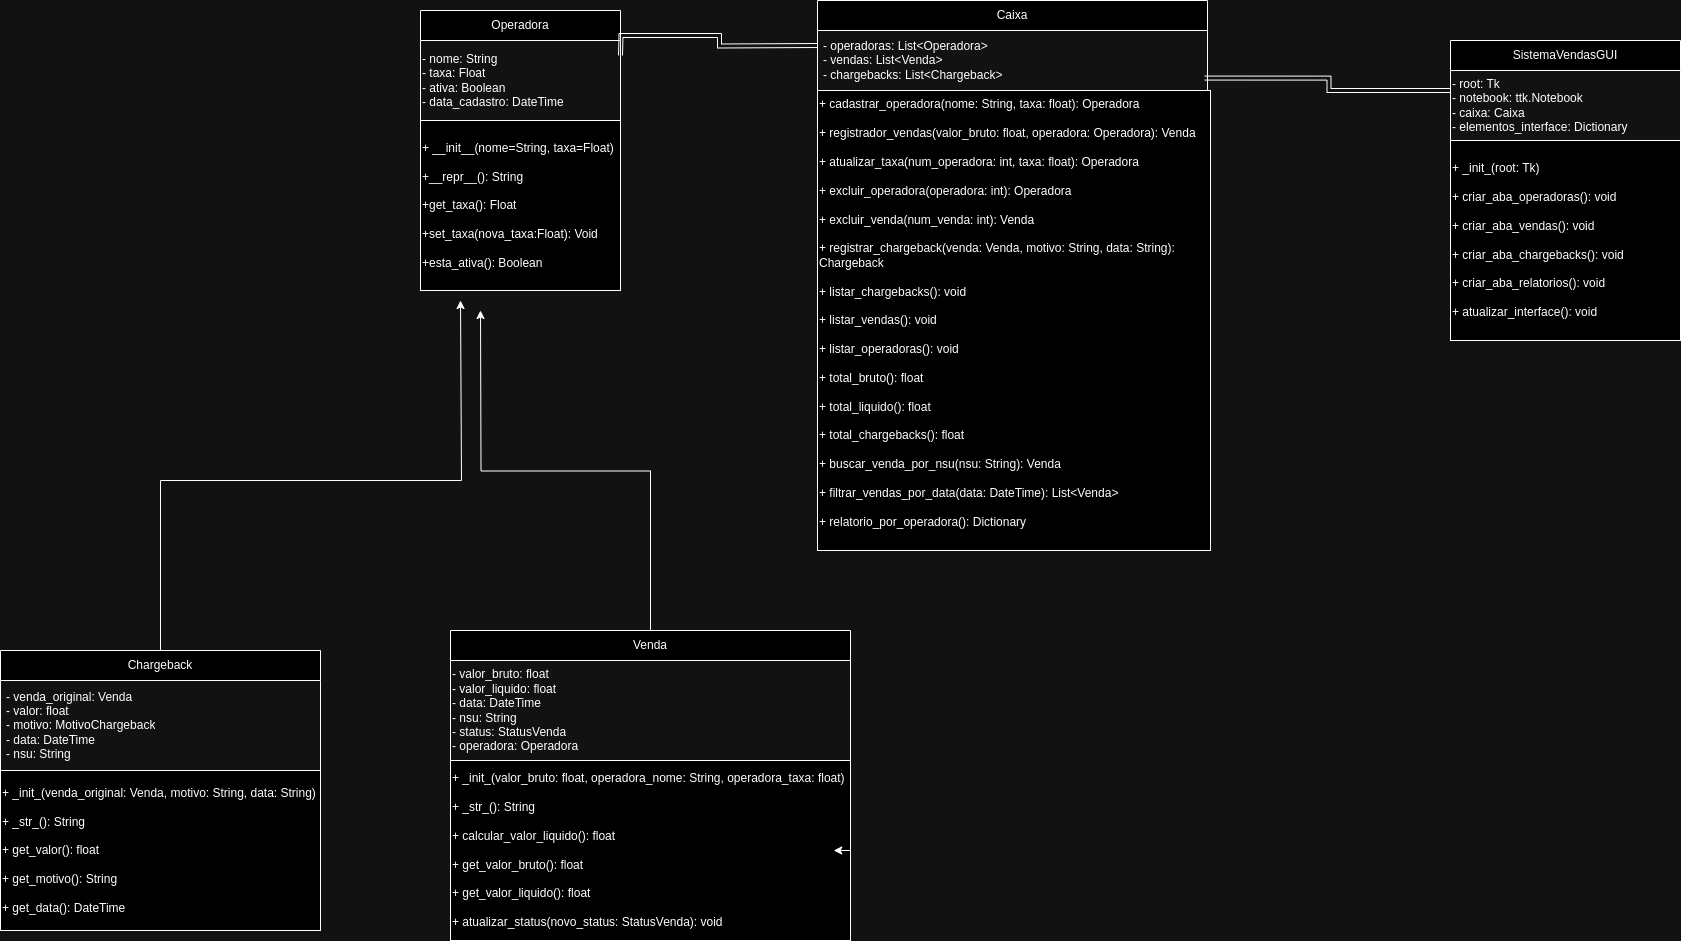

The diagram above was exported from draw.io. Its source (the exported page's mxGraphModel, read from the mxfile embedded in the PNG):
<mxGraphModel dx="2603" dy="820" grid="1" gridSize="10" guides="1" tooltips="1" connect="1" arrows="1" fold="1" page="1" pageScale="1" pageWidth="1169" pageHeight="1654" math="0" shadow="0">
  <root>
    <mxCell id="0" />
    <mxCell id="1" parent="0" />
    <mxCell id="NKgADSX96AxOT7EEIQKV-1" value="Operadora" style="swimlane;fontStyle=0;childLayout=stackLayout;horizontal=1;startSize=30;horizontalStack=0;resizeParent=1;resizeParentMax=0;resizeLast=0;collapsible=1;marginBottom=0;whiteSpace=wrap;html=1;" parent="1" vertex="1">
      <mxGeometry x="40" y="30" width="200" height="110" as="geometry" />
    </mxCell>
    <mxCell id="XE5TrQY2liPm4MhGBM9Z-8" value="&lt;div&gt;- nome: String&lt;/div&gt;&lt;div&gt;- taxa: Float&lt;/div&gt;&lt;div&gt;- ativa: Boolean&lt;/div&gt;&lt;div&gt;- data_cadastro: DateTime&lt;/div&gt;" style="text;strokeColor=none;fillColor=none;html=1;whiteSpace=wrap;verticalAlign=middle;overflow=hidden;" parent="NKgADSX96AxOT7EEIQKV-1" vertex="1">
      <mxGeometry y="30" width="200" height="80" as="geometry" />
    </mxCell>
    <mxCell id="NKgADSX96AxOT7EEIQKV-7" value="Caixa" style="swimlane;fontStyle=0;childLayout=stackLayout;horizontal=1;startSize=30;horizontalStack=0;resizeParent=1;resizeParentMax=0;resizeLast=0;collapsible=1;marginBottom=0;whiteSpace=wrap;html=1;" parent="1" vertex="1">
      <mxGeometry x="437" y="20" width="390" height="90" as="geometry" />
    </mxCell>
    <mxCell id="NKgADSX96AxOT7EEIQKV-9" value="&lt;div&gt;- operadoras: List&amp;lt;Operadora&amp;gt;&lt;/div&gt;&lt;div&gt;- vendas: List&amp;lt;Venda&amp;gt;&lt;/div&gt;&lt;div&gt;- chargebacks: List&amp;lt;Chargeback&amp;gt;&lt;/div&gt;" style="text;strokeColor=none;fillColor=none;align=left;verticalAlign=middle;spacingLeft=4;spacingRight=4;overflow=hidden;points=[[0,0.5],[1,0.5]];portConstraint=eastwest;rotatable=0;whiteSpace=wrap;html=1;" parent="NKgADSX96AxOT7EEIQKV-7" vertex="1">
      <mxGeometry y="30" width="390" height="60" as="geometry" />
    </mxCell>
    <mxCell id="NKgADSX96AxOT7EEIQKV-12" value="&lt;div&gt;+ cadastrar_operadora(nome: String, taxa: float): Operadora&lt;/div&gt;&lt;div&gt;&lt;br&gt;&lt;/div&gt;&lt;div&gt;+ registrador_vendas(valor_bruto: float, operadora: Operadora): Venda&lt;/div&gt;&lt;div&gt;&lt;br&gt;&lt;/div&gt;&lt;div&gt;+ atualizar_taxa(num_operadora: int, taxa: float): Operadora&lt;/div&gt;&lt;div&gt;&lt;br&gt;&lt;/div&gt;&lt;div&gt;+ excluir_operadora(operadora: int): Operadora&lt;/div&gt;&lt;div&gt;&lt;br&gt;&lt;/div&gt;&lt;div&gt;+ excluir_venda(num_venda: int): Venda&lt;/div&gt;&lt;div&gt;&lt;br&gt;&lt;/div&gt;&lt;div&gt;+ registrar_chargeback(venda: Venda, motivo: String, data: String):&amp;nbsp;&lt;/div&gt;&lt;div&gt;Chargeback&lt;/div&gt;&lt;div&gt;&lt;br&gt;&lt;/div&gt;&lt;div&gt;+ listar_chargebacks(): void&lt;/div&gt;&lt;div&gt;&lt;br&gt;&lt;/div&gt;&lt;div&gt;+ listar_vendas(): void&lt;/div&gt;&lt;div&gt;&lt;br&gt;&lt;/div&gt;&lt;div&gt;+ listar_operadoras(): void&lt;/div&gt;&lt;div&gt;&lt;br&gt;&lt;/div&gt;&lt;div&gt;+ total_bruto(): float&lt;/div&gt;&lt;div&gt;&lt;br&gt;&lt;/div&gt;&lt;div&gt;+ total_liquido(): float&lt;/div&gt;&lt;div&gt;&lt;br&gt;&lt;/div&gt;&lt;div&gt;+ total_chargebacks(): float&lt;/div&gt;&lt;div&gt;&lt;br&gt;&lt;/div&gt;&lt;div&gt;+ buscar_venda_por_nsu(nsu: String): Venda&lt;/div&gt;&lt;div&gt;&lt;br&gt;&lt;/div&gt;&lt;div&gt;+ filtrar_vendas_por_data(data: DateTime): List&amp;lt;Venda&amp;gt;&lt;/div&gt;&lt;div&gt;&lt;br&gt;&lt;/div&gt;&lt;div&gt;+ relatorio_por_operadora(): Dictionary&lt;/div&gt;&lt;div&gt;&lt;br&gt;&lt;/div&gt;" style="rounded=0;whiteSpace=wrap;html=1;align=left;" parent="1" vertex="1">
      <mxGeometry x="437" y="110" width="393" height="460" as="geometry" />
    </mxCell>
    <mxCell id="XE5TrQY2liPm4MhGBM9Z-24" style="edgeStyle=orthogonalEdgeStyle;rounded=0;orthogonalLoop=1;jettySize=auto;html=1;" parent="1" source="NKgADSX96AxOT7EEIQKV-15" edge="1">
      <mxGeometry relative="1" as="geometry">
        <mxPoint x="100" y="330" as="targetPoint" />
      </mxGeometry>
    </mxCell>
    <mxCell id="NKgADSX96AxOT7EEIQKV-15" value="Venda" style="swimlane;fontStyle=0;childLayout=stackLayout;horizontal=1;startSize=30;horizontalStack=0;resizeParent=1;resizeParentMax=0;resizeLast=0;collapsible=1;marginBottom=0;whiteSpace=wrap;html=1;" parent="1" vertex="1">
      <mxGeometry x="70" y="650" width="400" height="130" as="geometry" />
    </mxCell>
    <mxCell id="XE5TrQY2liPm4MhGBM9Z-20" value="&lt;div&gt;- valor_bruto: float&lt;/div&gt;&lt;div&gt;- valor_liquido: float&lt;/div&gt;&lt;div&gt;- data: DateTime&lt;/div&gt;&lt;div&gt;- nsu: String&lt;/div&gt;&lt;div&gt;- status: StatusVenda&lt;/div&gt;&lt;div&gt;- operadora: Operadora&lt;/div&gt;" style="text;html=1;align=left;verticalAlign=middle;resizable=0;points=[];autosize=1;strokeColor=none;fillColor=none;" parent="NKgADSX96AxOT7EEIQKV-15" vertex="1">
      <mxGeometry y="30" width="400" height="100" as="geometry" />
    </mxCell>
    <mxCell id="XE5TrQY2liPm4MhGBM9Z-28" style="edgeStyle=orthogonalEdgeStyle;rounded=0;orthogonalLoop=1;jettySize=auto;html=1;" parent="1" source="NKgADSX96AxOT7EEIQKV-21" edge="1">
      <mxGeometry relative="1" as="geometry">
        <mxPoint x="80" y="320" as="targetPoint" />
        <Array as="points">
          <mxPoint x="-220" y="500" />
          <mxPoint x="81" y="500" />
          <mxPoint x="81" y="320" />
        </Array>
      </mxGeometry>
    </mxCell>
    <mxCell id="NKgADSX96AxOT7EEIQKV-21" value="Chargeback" style="swimlane;fontStyle=0;childLayout=stackLayout;horizontal=1;startSize=30;horizontalStack=0;resizeParent=1;resizeParentMax=0;resizeLast=0;collapsible=1;marginBottom=0;whiteSpace=wrap;html=1;" parent="1" vertex="1">
      <mxGeometry x="-380" y="670" width="320" height="210" as="geometry" />
    </mxCell>
    <mxCell id="NKgADSX96AxOT7EEIQKV-22" value="&lt;div&gt;- venda_original: Venda&lt;/div&gt;&lt;div&gt;- valor: float&lt;/div&gt;&lt;div&gt;- motivo: MotivoChargeback&lt;/div&gt;&lt;div&gt;- data: DateTime&lt;/div&gt;&lt;div&gt;- nsu: String&lt;/div&gt;" style="text;strokeColor=none;fillColor=none;align=left;verticalAlign=middle;spacingLeft=4;spacingRight=4;overflow=hidden;points=[[0,0.5],[1,0.5]];portConstraint=eastwest;rotatable=0;whiteSpace=wrap;html=1;" parent="NKgADSX96AxOT7EEIQKV-21" vertex="1">
      <mxGeometry y="30" width="320" height="90" as="geometry" />
    </mxCell>
    <mxCell id="XE5TrQY2liPm4MhGBM9Z-26" value="&lt;div&gt;- venda_original: Venda&lt;/div&gt;&lt;div&gt;- valor: float&lt;/div&gt;&lt;div&gt;- motivo: MotivoChargeback&lt;/div&gt;&lt;div&gt;- data: DateTime&lt;/div&gt;&lt;div&gt;- nsu: String&lt;/div&gt;" style="text;strokeColor=none;fillColor=none;align=left;verticalAlign=middle;spacingLeft=4;spacingRight=4;overflow=hidden;points=[[0,0.5],[1,0.5]];portConstraint=eastwest;rotatable=0;whiteSpace=wrap;html=1;" parent="NKgADSX96AxOT7EEIQKV-21" vertex="1">
      <mxGeometry y="120" width="320" height="90" as="geometry" />
    </mxCell>
    <mxCell id="NKgADSX96AxOT7EEIQKV-32" style="edgeStyle=orthogonalEdgeStyle;rounded=0;orthogonalLoop=1;jettySize=auto;html=1;shape=link;entryX=1;entryY=0.5;entryDx=0;entryDy=0;" parent="1" edge="1">
      <mxGeometry relative="1" as="geometry">
        <mxPoint x="240" y="75" as="targetPoint" />
        <mxPoint x="437" y="65" as="sourcePoint" />
      </mxGeometry>
    </mxCell>
    <mxCell id="NKgADSX96AxOT7EEIQKV-33" value="&lt;div&gt;+ _init_(venda_original: Venda, motivo: String, data: String)&lt;/div&gt;&lt;div&gt;&lt;br&gt;&lt;/div&gt;&lt;div&gt;+ _str_(): String&lt;/div&gt;&lt;div&gt;&lt;br&gt;&lt;/div&gt;&lt;div&gt;+ get_valor(): float&lt;/div&gt;&lt;div&gt;&lt;br&gt;&lt;/div&gt;&lt;div&gt;+ get_motivo(): String&lt;/div&gt;&lt;div&gt;&lt;br&gt;&lt;/div&gt;&lt;div&gt;+ get_data(): DateTime&lt;/div&gt;" style="rounded=0;whiteSpace=wrap;html=1;align=left;" parent="1" vertex="1">
      <mxGeometry x="-380" y="790" width="320" height="160" as="geometry" />
    </mxCell>
    <mxCell id="XE5TrQY2liPm4MhGBM9Z-1" value="SistemaVendasGUI" style="swimlane;fontStyle=0;childLayout=stackLayout;horizontal=1;startSize=30;horizontalStack=0;resizeParent=1;resizeParentMax=0;resizeLast=0;collapsible=1;marginBottom=0;whiteSpace=wrap;html=1;" parent="1" vertex="1">
      <mxGeometry x="1070" y="60" width="230" height="100" as="geometry" />
    </mxCell>
    <mxCell id="XE5TrQY2liPm4MhGBM9Z-29" value="&lt;div&gt;- root: Tk&lt;/div&gt;&lt;div&gt;- notebook: ttk.Notebook&lt;/div&gt;&lt;div&gt;- caixa: Caixa&lt;/div&gt;&lt;div&gt;- elementos_interface: Dictionary&lt;/div&gt;" style="text;html=1;align=left;verticalAlign=middle;resizable=0;points=[];autosize=1;strokeColor=none;fillColor=none;" parent="XE5TrQY2liPm4MhGBM9Z-1" vertex="1">
      <mxGeometry y="30" width="230" height="70" as="geometry" />
    </mxCell>
    <mxCell id="XE5TrQY2liPm4MhGBM9Z-5" value="&lt;div&gt;&lt;span style=&quot;background-color: initial;&quot;&gt;+ _init_(root: Tk)&lt;/span&gt;&lt;/div&gt;&lt;div&gt;&lt;br&gt;&lt;/div&gt;&lt;div&gt;+ criar_aba_operadoras(): void&lt;/div&gt;&lt;div&gt;&lt;br&gt;&lt;/div&gt;&lt;div&gt;+ criar_aba_vendas(): void&lt;/div&gt;&lt;div&gt;&lt;br&gt;&lt;/div&gt;&lt;div&gt;+ criar_aba_chargebacks(): void&lt;/div&gt;&lt;div&gt;&lt;br&gt;&lt;/div&gt;&lt;div&gt;+ criar_aba_relatorios(): void&lt;/div&gt;&lt;div&gt;&lt;br&gt;&lt;/div&gt;&lt;div&gt;+ atualizar_interface(): void&lt;/div&gt;" style="rounded=0;whiteSpace=wrap;html=1;align=left;" parent="1" vertex="1">
      <mxGeometry x="1070" y="160" width="230" height="200" as="geometry" />
    </mxCell>
    <mxCell id="XE5TrQY2liPm4MhGBM9Z-9" value="+ __init__(nome=String, taxa=Float)&lt;div&gt;&lt;br&gt;&lt;div&gt;+__repr__(): String&lt;/div&gt;&lt;/div&gt;&lt;div&gt;&lt;br&gt;&lt;/div&gt;&lt;div&gt;+get_taxa(): Float&lt;/div&gt;&lt;div&gt;&lt;br&gt;&lt;/div&gt;&lt;div&gt;+set_taxa(nova_taxa:Float): Void&lt;/div&gt;&lt;div&gt;&lt;br&gt;&lt;/div&gt;&lt;div&gt;+esta_ativa(): Boolean&lt;/div&gt;" style="rounded=0;whiteSpace=wrap;html=1;align=left;" parent="1" vertex="1">
      <mxGeometry x="40" y="140" width="200" height="170" as="geometry" />
    </mxCell>
    <mxCell id="XE5TrQY2liPm4MhGBM9Z-22" value="&lt;div&gt;+ _init_(valor_bruto: float, operadora_nome: String, operadora_taxa: float)&lt;/div&gt;&lt;div&gt;&lt;br&gt;&lt;/div&gt;&lt;div&gt;+ _str_(): String&lt;/div&gt;&lt;div&gt;&lt;br&gt;&lt;/div&gt;&lt;div&gt;+ calcular_valor_liquido(): float&lt;/div&gt;&lt;div&gt;&lt;br&gt;&lt;/div&gt;&lt;div&gt;+ get_valor_bruto(): float&lt;/div&gt;&lt;div&gt;&lt;br&gt;&lt;/div&gt;&lt;div&gt;+ get_valor_liquido(): float&lt;/div&gt;&lt;div&gt;&lt;br&gt;&lt;/div&gt;&lt;div&gt;+ atualizar_status(novo_status: StatusVenda): void&lt;/div&gt;" style="rounded=0;whiteSpace=wrap;html=1;align=left;" parent="1" vertex="1">
      <mxGeometry x="70" y="780" width="400" height="180" as="geometry" />
    </mxCell>
    <mxCell id="XE5TrQY2liPm4MhGBM9Z-23" style="edgeStyle=orthogonalEdgeStyle;rounded=0;orthogonalLoop=1;jettySize=auto;html=1;exitX=1;exitY=0.5;exitDx=0;exitDy=0;entryX=0.958;entryY=0.5;entryDx=0;entryDy=0;entryPerimeter=0;" parent="1" source="XE5TrQY2liPm4MhGBM9Z-22" target="XE5TrQY2liPm4MhGBM9Z-22" edge="1">
      <mxGeometry relative="1" as="geometry" />
    </mxCell>
    <mxCell id="XE5TrQY2liPm4MhGBM9Z-30" style="edgeStyle=orthogonalEdgeStyle;shape=link;rounded=0;orthogonalLoop=1;jettySize=auto;html=1;entryX=0.993;entryY=0.793;entryDx=0;entryDy=0;entryPerimeter=0;" parent="1" source="XE5TrQY2liPm4MhGBM9Z-1" target="NKgADSX96AxOT7EEIQKV-9" edge="1">
      <mxGeometry relative="1" as="geometry" />
    </mxCell>
  </root>
</mxGraphModel>